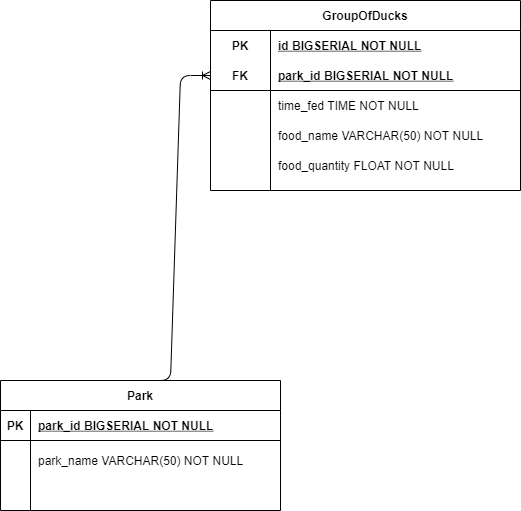

The diagram above was exported from draw.io. Its source (the exported page's mxGraphModel, read from the mxfile embedded in the PNG):
<mxGraphModel dx="1422" dy="794" grid="1" gridSize="10" guides="1" tooltips="1" connect="1" arrows="1" fold="1" page="1" pageScale="1" pageWidth="850" pageHeight="1100" math="0" shadow="0" extFonts="Permanent Marker^https://fonts.googleapis.com/css?family=Permanent+Marker">
  <root>
    <mxCell id="0" />
    <mxCell id="1" parent="0" />
    <mxCell id="C-vyLk0tnHw3VtMMgP7b-2" value="Park" style="shape=table;startSize=30;container=1;collapsible=1;childLayout=tableLayout;fixedRows=1;rowLines=0;fontStyle=1;align=center;resizeLast=1;" parent="1" vertex="1">
      <mxGeometry x="90" y="470" width="280" height="130" as="geometry" />
    </mxCell>
    <mxCell id="C-vyLk0tnHw3VtMMgP7b-3" value="" style="shape=partialRectangle;collapsible=0;dropTarget=0;pointerEvents=0;fillColor=none;points=[[0,0.5],[1,0.5]];portConstraint=eastwest;top=0;left=0;right=0;bottom=1;" parent="C-vyLk0tnHw3VtMMgP7b-2" vertex="1">
      <mxGeometry y="30" width="280" height="30" as="geometry" />
    </mxCell>
    <mxCell id="C-vyLk0tnHw3VtMMgP7b-4" value="PK" style="shape=partialRectangle;overflow=hidden;connectable=0;fillColor=none;top=0;left=0;bottom=0;right=0;fontStyle=1;" parent="C-vyLk0tnHw3VtMMgP7b-3" vertex="1">
      <mxGeometry width="30" height="30" as="geometry" />
    </mxCell>
    <mxCell id="C-vyLk0tnHw3VtMMgP7b-5" value="park_id BIGSERIAL NOT NULL " style="shape=partialRectangle;overflow=hidden;connectable=0;fillColor=none;top=0;left=0;bottom=0;right=0;align=left;spacingLeft=6;fontStyle=5;" parent="C-vyLk0tnHw3VtMMgP7b-3" vertex="1">
      <mxGeometry x="30" width="250" height="30" as="geometry" />
    </mxCell>
    <mxCell id="C-vyLk0tnHw3VtMMgP7b-6" value="" style="shape=partialRectangle;collapsible=0;dropTarget=0;pointerEvents=0;fillColor=none;points=[[0,0.5],[1,0.5]];portConstraint=eastwest;top=0;left=0;right=0;bottom=0;" parent="C-vyLk0tnHw3VtMMgP7b-2" vertex="1">
      <mxGeometry y="60" width="280" height="40" as="geometry" />
    </mxCell>
    <mxCell id="C-vyLk0tnHw3VtMMgP7b-7" value="" style="shape=partialRectangle;overflow=hidden;connectable=0;fillColor=none;top=0;left=0;bottom=0;right=0;" parent="C-vyLk0tnHw3VtMMgP7b-6" vertex="1">
      <mxGeometry width="30" height="40" as="geometry" />
    </mxCell>
    <mxCell id="C-vyLk0tnHw3VtMMgP7b-8" value="park_name VARCHAR(50) NOT NULL" style="shape=partialRectangle;overflow=hidden;connectable=0;fillColor=none;top=0;left=0;bottom=0;right=0;align=left;spacingLeft=6;" parent="C-vyLk0tnHw3VtMMgP7b-6" vertex="1">
      <mxGeometry x="30" width="250" height="40" as="geometry" />
    </mxCell>
    <mxCell id="C-vyLk0tnHw3VtMMgP7b-9" value="" style="shape=partialRectangle;collapsible=0;dropTarget=0;pointerEvents=0;fillColor=none;points=[[0,0.5],[1,0.5]];portConstraint=eastwest;top=0;left=0;right=0;bottom=0;" parent="C-vyLk0tnHw3VtMMgP7b-2" vertex="1">
      <mxGeometry y="100" width="280" height="30" as="geometry" />
    </mxCell>
    <mxCell id="C-vyLk0tnHw3VtMMgP7b-10" value="" style="shape=partialRectangle;overflow=hidden;connectable=0;fillColor=none;top=0;left=0;bottom=0;right=0;" parent="C-vyLk0tnHw3VtMMgP7b-9" vertex="1">
      <mxGeometry width="30" height="30" as="geometry" />
    </mxCell>
    <mxCell id="C-vyLk0tnHw3VtMMgP7b-11" value="" style="shape=partialRectangle;overflow=hidden;connectable=0;fillColor=none;top=0;left=0;bottom=0;right=0;align=left;spacingLeft=6;" parent="C-vyLk0tnHw3VtMMgP7b-9" vertex="1">
      <mxGeometry x="30" width="250" height="30" as="geometry" />
    </mxCell>
    <mxCell id="11d26FakB39qHIoS7-oG-24" value="" style="edgeStyle=entityRelationEdgeStyle;fontSize=12;html=1;endArrow=ERoneToMany;exitX=0.5;exitY=0;exitDx=0;exitDy=0;entryX=0;entryY=0.5;entryDx=0;entryDy=0;" parent="1" source="C-vyLk0tnHw3VtMMgP7b-2" edge="1">
      <mxGeometry width="100" height="100" relative="1" as="geometry">
        <mxPoint x="165" y="290" as="sourcePoint" />
        <mxPoint x="300" y="165" as="targetPoint" />
      </mxGeometry>
    </mxCell>
    <mxCell id="JgzHwEywSSQxYGjEieSC-7" value="GroupOfDucks" style="shape=table;startSize=30;container=1;collapsible=1;childLayout=tableLayout;fixedRows=1;rowLines=0;fontStyle=1;align=center;resizeLast=1;" vertex="1" parent="1">
      <mxGeometry x="300" y="90" width="310" height="190" as="geometry" />
    </mxCell>
    <mxCell id="JgzHwEywSSQxYGjEieSC-8" value="" style="shape=partialRectangle;collapsible=0;dropTarget=0;pointerEvents=0;fillColor=none;top=0;left=0;bottom=0;right=0;points=[[0,0.5],[1,0.5]];portConstraint=eastwest;" vertex="1" parent="JgzHwEywSSQxYGjEieSC-7">
      <mxGeometry y="30" width="310" height="30" as="geometry" />
    </mxCell>
    <mxCell id="JgzHwEywSSQxYGjEieSC-9" value="PK" style="shape=partialRectangle;connectable=0;fillColor=none;top=0;left=0;bottom=0;right=0;fontStyle=1;overflow=hidden;" vertex="1" parent="JgzHwEywSSQxYGjEieSC-8">
      <mxGeometry width="60" height="30" as="geometry" />
    </mxCell>
    <mxCell id="JgzHwEywSSQxYGjEieSC-10" value="id BIGSERIAL NOT NULL" style="shape=partialRectangle;connectable=0;fillColor=none;top=0;left=0;bottom=0;right=0;align=left;spacingLeft=6;fontStyle=5;overflow=hidden;" vertex="1" parent="JgzHwEywSSQxYGjEieSC-8">
      <mxGeometry x="60" width="250" height="30" as="geometry" />
    </mxCell>
    <mxCell id="JgzHwEywSSQxYGjEieSC-11" value="" style="shape=partialRectangle;collapsible=0;dropTarget=0;pointerEvents=0;fillColor=none;top=0;left=0;bottom=1;right=0;points=[[0,0.5],[1,0.5]];portConstraint=eastwest;" vertex="1" parent="JgzHwEywSSQxYGjEieSC-7">
      <mxGeometry y="60" width="310" height="30" as="geometry" />
    </mxCell>
    <mxCell id="JgzHwEywSSQxYGjEieSC-12" value="FK" style="shape=partialRectangle;connectable=0;fillColor=none;top=0;left=0;bottom=0;right=0;fontStyle=1;overflow=hidden;" vertex="1" parent="JgzHwEywSSQxYGjEieSC-11">
      <mxGeometry width="60" height="30" as="geometry" />
    </mxCell>
    <mxCell id="JgzHwEywSSQxYGjEieSC-13" value="park_id BIGSERIAL NOT NULL" style="shape=partialRectangle;connectable=0;fillColor=none;top=0;left=0;bottom=0;right=0;align=left;spacingLeft=6;fontStyle=5;overflow=hidden;" vertex="1" parent="JgzHwEywSSQxYGjEieSC-11">
      <mxGeometry x="60" width="250" height="30" as="geometry" />
    </mxCell>
    <mxCell id="JgzHwEywSSQxYGjEieSC-14" value="" style="shape=partialRectangle;collapsible=0;dropTarget=0;pointerEvents=0;fillColor=none;top=0;left=0;bottom=0;right=0;points=[[0,0.5],[1,0.5]];portConstraint=eastwest;" vertex="1" parent="JgzHwEywSSQxYGjEieSC-7">
      <mxGeometry y="90" width="310" height="30" as="geometry" />
    </mxCell>
    <mxCell id="JgzHwEywSSQxYGjEieSC-15" value="" style="shape=partialRectangle;connectable=0;fillColor=none;top=0;left=0;bottom=0;right=0;editable=1;overflow=hidden;" vertex="1" parent="JgzHwEywSSQxYGjEieSC-14">
      <mxGeometry width="60" height="30" as="geometry" />
    </mxCell>
    <mxCell id="JgzHwEywSSQxYGjEieSC-16" value="time_fed TIME NOT NULL" style="shape=partialRectangle;connectable=0;fillColor=none;top=0;left=0;bottom=0;right=0;align=left;spacingLeft=6;overflow=hidden;" vertex="1" parent="JgzHwEywSSQxYGjEieSC-14">
      <mxGeometry x="60" width="250" height="30" as="geometry" />
    </mxCell>
    <mxCell id="JgzHwEywSSQxYGjEieSC-17" value="" style="shape=partialRectangle;collapsible=0;dropTarget=0;pointerEvents=0;fillColor=none;top=0;left=0;bottom=0;right=0;points=[[0,0.5],[1,0.5]];portConstraint=eastwest;" vertex="1" parent="JgzHwEywSSQxYGjEieSC-7">
      <mxGeometry y="120" width="310" height="30" as="geometry" />
    </mxCell>
    <mxCell id="JgzHwEywSSQxYGjEieSC-18" value="" style="shape=partialRectangle;connectable=0;fillColor=none;top=0;left=0;bottom=0;right=0;editable=1;overflow=hidden;" vertex="1" parent="JgzHwEywSSQxYGjEieSC-17">
      <mxGeometry width="60" height="30" as="geometry" />
    </mxCell>
    <mxCell id="JgzHwEywSSQxYGjEieSC-19" value="food_name VARCHAR(50) NOT NULL" style="shape=partialRectangle;connectable=0;fillColor=none;top=0;left=0;bottom=0;right=0;align=left;spacingLeft=6;overflow=hidden;" vertex="1" parent="JgzHwEywSSQxYGjEieSC-17">
      <mxGeometry x="60" width="250" height="30" as="geometry" />
    </mxCell>
    <mxCell id="JgzHwEywSSQxYGjEieSC-20" value="" style="shape=partialRectangle;collapsible=0;dropTarget=0;pointerEvents=0;fillColor=none;top=0;left=0;bottom=0;right=0;points=[[0,0.5],[1,0.5]];portConstraint=eastwest;" vertex="1" parent="JgzHwEywSSQxYGjEieSC-7">
      <mxGeometry y="150" width="310" height="30" as="geometry" />
    </mxCell>
    <mxCell id="JgzHwEywSSQxYGjEieSC-21" value="" style="shape=partialRectangle;connectable=0;fillColor=none;top=0;left=0;bottom=0;right=0;editable=1;overflow=hidden;" vertex="1" parent="JgzHwEywSSQxYGjEieSC-20">
      <mxGeometry width="60" height="30" as="geometry" />
    </mxCell>
    <mxCell id="JgzHwEywSSQxYGjEieSC-22" value="food_quantity FLOAT NOT NULL" style="shape=partialRectangle;connectable=0;fillColor=none;top=0;left=0;bottom=0;right=0;align=left;spacingLeft=6;overflow=hidden;" vertex="1" parent="JgzHwEywSSQxYGjEieSC-20">
      <mxGeometry x="60" width="250" height="30" as="geometry" />
    </mxCell>
  </root>
</mxGraphModel>